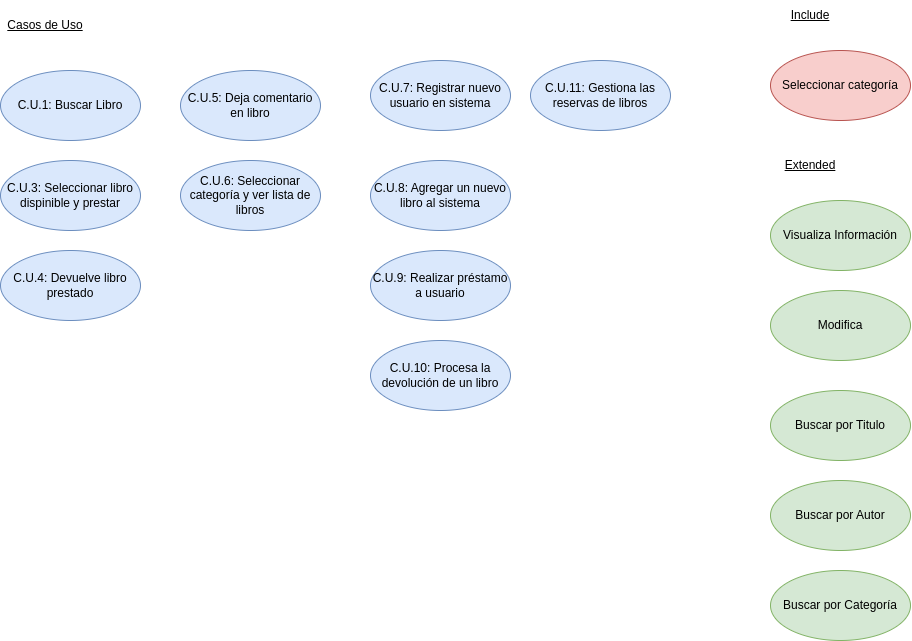

The diagram above was exported from draw.io. Its source (the exported page's mxGraphModel, read from the mxfile embedded in the PNG):
<mxGraphModel dx="2327" dy="774" grid="1" gridSize="10" guides="1" tooltips="1" connect="1" arrows="1" fold="1" page="1" pageScale="1" pageWidth="827" pageHeight="1169" math="0" shadow="0">
  <root>
    <mxCell id="0" />
    <mxCell id="1" parent="0" />
    <mxCell id="SsGyA-gNIIas09xebTyV-1" value="C.U.1: Buscar Libro" style="ellipse;whiteSpace=wrap;html=1;fillColor=#dae8fc;strokeColor=#6c8ebf;" vertex="1" parent="1">
      <mxGeometry x="-30" y="280" width="140" height="70" as="geometry" />
    </mxCell>
    <mxCell id="SsGyA-gNIIas09xebTyV-2" value="&lt;u&gt;Casos de Uso&lt;/u&gt;" style="text;html=1;strokeColor=none;fillColor=none;align=center;verticalAlign=middle;whiteSpace=wrap;rounded=0;" vertex="1" parent="1">
      <mxGeometry x="-25" y="220" width="80" height="30" as="geometry" />
    </mxCell>
    <mxCell id="SsGyA-gNIIas09xebTyV-3" value="C.U.3: Seleccionar libro dispinible y prestar" style="ellipse;whiteSpace=wrap;html=1;fillColor=#dae8fc;strokeColor=#6c8ebf;" vertex="1" parent="1">
      <mxGeometry x="-30" y="370" width="140" height="70" as="geometry" />
    </mxCell>
    <mxCell id="SsGyA-gNIIas09xebTyV-4" value="C.U.4: Devuelve libro prestado" style="ellipse;whiteSpace=wrap;html=1;fillColor=#dae8fc;strokeColor=#6c8ebf;" vertex="1" parent="1">
      <mxGeometry x="-30" y="460" width="140" height="70" as="geometry" />
    </mxCell>
    <mxCell id="SsGyA-gNIIas09xebTyV-5" value="C.U.5: Deja comentario en libro" style="ellipse;whiteSpace=wrap;html=1;fillColor=#dae8fc;strokeColor=#6c8ebf;" vertex="1" parent="1">
      <mxGeometry x="150" y="280" width="140" height="70" as="geometry" />
    </mxCell>
    <mxCell id="SsGyA-gNIIas09xebTyV-6" value="C.U.6: Seleccionar categoría y ver lista de libros" style="ellipse;whiteSpace=wrap;html=1;fillColor=#dae8fc;strokeColor=#6c8ebf;" vertex="1" parent="1">
      <mxGeometry x="150" y="370" width="140" height="70" as="geometry" />
    </mxCell>
    <mxCell id="SsGyA-gNIIas09xebTyV-7" value="C.U.7: Registrar nuevo usuario en sistema" style="ellipse;whiteSpace=wrap;html=1;fillColor=#dae8fc;strokeColor=#6c8ebf;" vertex="1" parent="1">
      <mxGeometry x="340" y="270" width="140" height="70" as="geometry" />
    </mxCell>
    <mxCell id="SsGyA-gNIIas09xebTyV-8" value="C.U.8: Agregar un nuevo libro al sistema" style="ellipse;whiteSpace=wrap;html=1;fillColor=#dae8fc;strokeColor=#6c8ebf;" vertex="1" parent="1">
      <mxGeometry x="340" y="370" width="140" height="70" as="geometry" />
    </mxCell>
    <mxCell id="SsGyA-gNIIas09xebTyV-9" value="C.U.9: Realizar préstamo a usuario" style="ellipse;whiteSpace=wrap;html=1;fillColor=#dae8fc;strokeColor=#6c8ebf;" vertex="1" parent="1">
      <mxGeometry x="340" y="460" width="140" height="70" as="geometry" />
    </mxCell>
    <mxCell id="SsGyA-gNIIas09xebTyV-10" value="C.U.10: Procesa la devolución de un libro" style="ellipse;whiteSpace=wrap;html=1;fillColor=#dae8fc;strokeColor=#6c8ebf;" vertex="1" parent="1">
      <mxGeometry x="340" y="550" width="140" height="70" as="geometry" />
    </mxCell>
    <mxCell id="SsGyA-gNIIas09xebTyV-11" value="C.U.11: Gestiona las reservas de libros" style="ellipse;whiteSpace=wrap;html=1;fillColor=#dae8fc;strokeColor=#6c8ebf;" vertex="1" parent="1">
      <mxGeometry x="500" y="270" width="140" height="70" as="geometry" />
    </mxCell>
    <mxCell id="SsGyA-gNIIas09xebTyV-12" value="Seleccionar categoría" style="ellipse;whiteSpace=wrap;html=1;fillColor=#f8cecc;strokeColor=#b85450;" vertex="1" parent="1">
      <mxGeometry x="740" y="260" width="140" height="70" as="geometry" />
    </mxCell>
    <mxCell id="SsGyA-gNIIas09xebTyV-13" value="&lt;u&gt;Include&lt;/u&gt;" style="text;html=1;strokeColor=none;fillColor=none;align=center;verticalAlign=middle;whiteSpace=wrap;rounded=0;" vertex="1" parent="1">
      <mxGeometry x="740" y="210" width="80" height="30" as="geometry" />
    </mxCell>
    <mxCell id="SsGyA-gNIIas09xebTyV-14" value="Visualiza Información" style="ellipse;whiteSpace=wrap;html=1;fillColor=#d5e8d4;strokeColor=#82b366;" vertex="1" parent="1">
      <mxGeometry x="740" y="410" width="140" height="70" as="geometry" />
    </mxCell>
    <mxCell id="SsGyA-gNIIas09xebTyV-15" value="Modifica" style="ellipse;whiteSpace=wrap;html=1;fillColor=#d5e8d4;strokeColor=#82b366;" vertex="1" parent="1">
      <mxGeometry x="740" y="500" width="140" height="70" as="geometry" />
    </mxCell>
    <mxCell id="SsGyA-gNIIas09xebTyV-16" value="Buscar por Titulo" style="ellipse;whiteSpace=wrap;html=1;fillColor=#d5e8d4;strokeColor=#82b366;" vertex="1" parent="1">
      <mxGeometry x="740" y="600" width="140" height="70" as="geometry" />
    </mxCell>
    <mxCell id="SsGyA-gNIIas09xebTyV-17" value="Buscar por Autor" style="ellipse;whiteSpace=wrap;html=1;fillColor=#d5e8d4;strokeColor=#82b366;" vertex="1" parent="1">
      <mxGeometry x="740" y="690" width="140" height="70" as="geometry" />
    </mxCell>
    <mxCell id="SsGyA-gNIIas09xebTyV-18" value="Buscar por Categoría" style="ellipse;whiteSpace=wrap;html=1;fillColor=#d5e8d4;strokeColor=#82b366;" vertex="1" parent="1">
      <mxGeometry x="740" y="780" width="140" height="70" as="geometry" />
    </mxCell>
    <mxCell id="SsGyA-gNIIas09xebTyV-19" value="&lt;u&gt;Extended&lt;/u&gt;" style="text;html=1;strokeColor=none;fillColor=none;align=center;verticalAlign=middle;whiteSpace=wrap;rounded=0;" vertex="1" parent="1">
      <mxGeometry x="740" y="360" width="80" height="30" as="geometry" />
    </mxCell>
  </root>
</mxGraphModel>